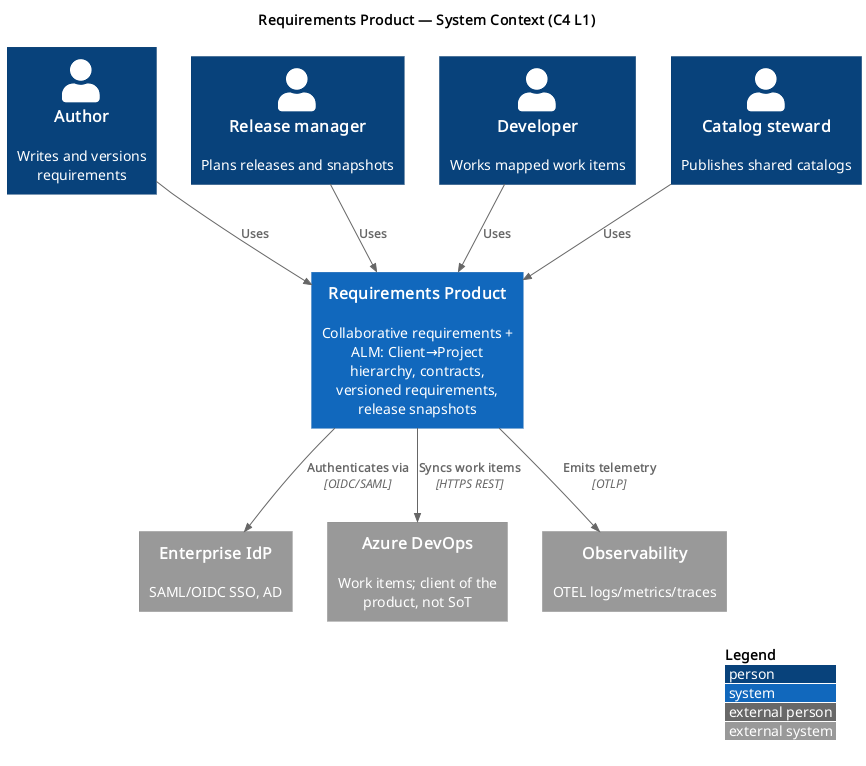

The diagram above was rendered by PlantUML. Its source (embedded in the PNG):
@startuml L1-system-context
!include https://raw.githubusercontent.com/plantuml-stdlib/C4-PlantUML/master/C4_Context.puml

LAYOUT_WITH_LEGEND()

title Requirements Product — System Context (C4 L1)

Person(author, "Author", "Writes and versions requirements")
Person(relmgr, "Release manager", "Plans releases and snapshots")
Person(developer, "Developer", "Works mapped work items")
Person(steward, "Catalog steward", "Publishes shared catalogs")

System(reqprod, "Requirements Product", "Collaborative requirements + ALM: Client→Project hierarchy, contracts, versioned requirements, release snapshots")

System_Ext(idp, "Enterprise IdP", "SAML/OIDC SSO, AD")
System_Ext(ado, "Azure DevOps", "Work items; client of the product, not SoT")
System_Ext(otel, "Observability", "OTEL logs/metrics/traces")

Rel(author, reqprod, "Uses")
Rel(relmgr, reqprod, "Uses")
Rel(developer, reqprod, "Uses")
Rel(steward, reqprod, "Uses")
Rel(reqprod, idp, "Authenticates via", "OIDC/SAML")
Rel(reqprod, ado, "Syncs work items", "HTTPS REST")
Rel(reqprod, otel, "Emits telemetry", "OTLP")

@enduml